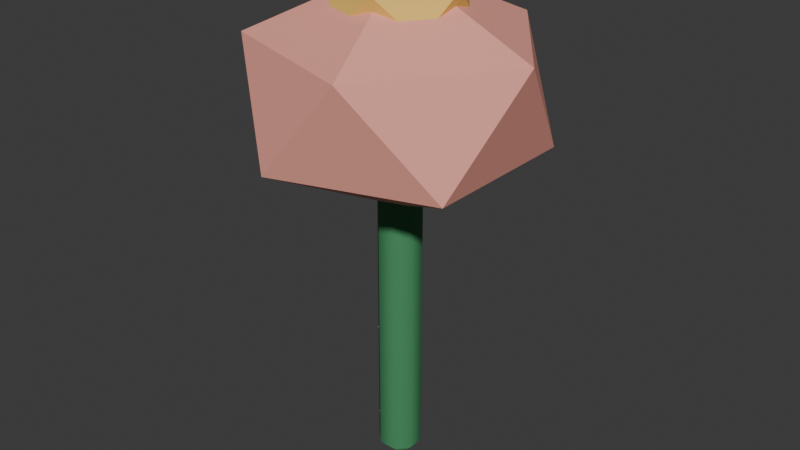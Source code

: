 # Source: flower.blend  (saved by Blender 4.4.32; exported with 4.5.12 LTS)
import bpy
from mathutils import Matrix  # noqa: F401  (used for matrix-valued properties, if any)

bpy.ops.wm.read_factory_settings(use_empty=True)
scene = bpy.context.scene
scene.name = 'Scene'

# ---- collections
col_collection = bpy.data.collections.new('Collection'); scene.collection.children.link(col_collection)

# ---- materials (node trees are filled in below, after node groups)
mat_deep_foliage = bpy.data.materials.new('Deep foliage')
mat_deep_foliage.diffuse_color = (0.05613, 0.2623, 0.107, 1.0)
mat_flower_coral = bpy.data.materials.new('Flower coral')
mat_flower_coral.diffuse_color = (0.9047, 0.3712, 0.3005, 1.0)
mat_golden_brass = bpy.data.materials.new('Golden brass')
mat_golden_brass.diffuse_color = (0.9301, 0.6038, 0.1356, 1.0)

# ---- material node trees
mat_deep_foliage.use_nodes = True; mat_deep_foliage.node_tree.nodes.clear()
_N = mat_deep_foliage.node_tree.nodes; _L = mat_deep_foliage.node_tree.links
n0 = _N.new('ShaderNodeBsdfPrincipled'); n0.name = 'Principled BSDF'; n0.location = (10, 300)
n0.inputs[0].default_value = (0.05613, 0.2623, 0.107, 1.0)
n0.inputs[2].default_value = 0.78
n1 = _N.new('ShaderNodeOutputMaterial'); n1.name = 'Material Output'; n1.location = (300, 300)
_L.new(n0.outputs[0], n1.inputs[0])
n1.is_active_output = True
mat_flower_coral.use_nodes = True; mat_flower_coral.node_tree.nodes.clear()
_N = mat_flower_coral.node_tree.nodes; _L = mat_flower_coral.node_tree.links
n0 = _N.new('ShaderNodeBsdfPrincipled'); n0.name = 'Principled BSDF'; n0.location = (10, 300)
n0.inputs[0].default_value = (0.9047, 0.3712, 0.3005, 1.0)
n0.inputs[2].default_value = 0.78
n1 = _N.new('ShaderNodeOutputMaterial'); n1.name = 'Material Output'; n1.location = (300, 300)
_L.new(n0.outputs[0], n1.inputs[0])
n1.is_active_output = True
mat_golden_brass.use_nodes = True; mat_golden_brass.node_tree.nodes.clear()
_N = mat_golden_brass.node_tree.nodes; _L = mat_golden_brass.node_tree.links
n0 = _N.new('ShaderNodeBsdfPrincipled'); n0.name = 'Principled BSDF'; n0.location = (10, 300)
n0.inputs[0].default_value = (0.9301, 0.6038, 0.1356, 1.0)
n0.inputs[2].default_value = 0.78
n1 = _N.new('ShaderNodeOutputMaterial'); n1.name = 'Material Output'; n1.location = (300, 300)
_L.new(n0.outputs[0], n1.inputs[0])
n1.is_active_output = True

# ---- world
world_world = bpy.data.worlds.new('World'); scene.world = world_world
world_world.use_nodes = True; world_world.node_tree.nodes.clear()
_N = world_world.node_tree.nodes; _L = world_world.node_tree.links
n0 = _N.new('ShaderNodeOutputWorld'); n0.name = 'World Output'; n0.location = (300, 300)
n1 = _N.new('ShaderNodeBackground'); n1.name = 'Background'; n1.location = (10, 300)
n1.inputs[0].default_value = (0.05088, 0.05088, 0.05088, 1.0)
_L.new(n1.outputs[0], n0.inputs[0])
n0.is_active_output = True
world_world.color = (0.05088, 0.05088, 0.05088)
world_world.sun_shadow_jitter_overblur = 0.0

# ---- meshes
me_cube_090 = bpy.data.meshes.new('Cube.090')
me_cube_090.from_pydata([(-0.008, -0.008, -0.175), (-0.008, -0.02, -0.163), (-0.02, -0.008, -0.163), (-0.008, -0.02, 0.163), (-0.008, -0.008, 0.175), (-0.02, -0.008, 0.163), (-0.008, 0.008, -0.175), (-0.02, 0.008, -0.163), (-0.008, 0.02, -0.163), (-0.008, 0.008, 0.175), (-0.008, 0.02, 0.163), (-0.02, 0.008, 0.163), (0.008, -0.008, -0.175), (0.02, -0.008, -0.163), (0.008, -0.02, -0.163), (0.008, -0.008, 0.175), (0.008, -0.02, 0.163), (0.02, -0.008, 0.163), (0.008, 0.008, -0.175), (0.008, 0.02, -0.163), (0.02, 0.008, -0.163), (0.008, 0.008, 0.175), (0.02, 0.008, 0.163), (0.008, 0.02, 0.163)], [], [(14, 16, 3, 1), (20, 22, 17, 13), (21, 9, 4, 15), (2, 5, 11, 7), (8, 10, 23, 19), (0, 1, 2), (3, 4, 5), (6, 7, 8), (9, 10, 11), (12, 13, 14), (15, 16, 17), (18, 19, 20), (21, 22, 23), (6, 0, 2, 7), (1, 3, 5, 2), (4, 9, 11, 5), (10, 8, 7, 11), (18, 6, 8, 19), (9, 21, 23, 10), (22, 20, 19, 23), (12, 18, 20, 13), (21, 15, 17, 22), (16, 14, 13, 17), (0, 12, 14, 1), (15, 4, 3, 16), (6, 18, 12, 0)])
_uv = me_cube_090.uv_layers.new(name='UVMap')
_uv.uv.foreach_set('vector', [0.3836, 0.825, 0.6164, 0.825, 0.6164, 0.925, 0.3836, 0.925, 0.3836, 0.575, 0.6164, 0.575, 0.6164, 0.675, 0.3836, 0.675, 0.7, 0.575, 0.8, 0.575, 0.8, 0.675, 0.7, 0.675, 0.3836, 0.075, 0.6164, 0.075, 0.6164, 0.175, 0.3836, 0.175, 0.3836, 0.325, 0.6164, 0.325, 0.6164, 0.425, 0.3836, 0.425, 0.2, 0.675, 0.2, 0.75, 0.125, 0.675, 0.6164, 0.925, 0.625, 0.925, 0.6164, 1.0, 0.2, 0.575, 0.125, 0.575, 0.2, 0.5, 0.625, 0.325, 0.6164, 0.325, 0.6164, 0.25, 0.3, 0.675, 0.375, 0.675, 0.3, 0.75, 0.625, 0.825, 0.6164, 0.825, 0.6164, 0.75, 0.3, 0.575, 0.3, 0.5, 0.375, 0.575, 0.625, 0.575, 0.6164, 0.575, 0.6164, 0.5, 0.2, 0.575, 0.2, 0.675, 0.125, 0.675, 0.125, 0.575, 0.3836, 0.0, 0.6164, 0.0, 0.6164, 0.075, 0.3836, 0.075, 0.625, 0.075, 0.625, 0.175, 0.6164, 0.175, 0.6164, 0.075, 0.6164, 0.325, 0.3836, 0.325, 0.3836, 0.175, 0.6164, 0.175, 0.3, 0.575, 0.2, 0.575, 0.2, 0.5, 0.3, 0.5, 0.625, 0.325, 0.625, 0.425, 0.6164, 0.425, 0.6164, 0.325, 0.6164, 0.575, 0.3836, 0.575, 0.3836, 0.425, 0.6164, 0.425, 0.3, 0.675, 0.3, 0.575, 0.3836, 0.575, 0.3836, 0.675, 0.7, 0.575, 0.7, 0.675, 0.6164, 0.675, 0.6164, 0.575, 0.6164, 0.825, 0.3836, 0.825, 0.3836, 0.675, 0.6164, 0.675, 0.2, 0.675, 0.3, 0.675, 0.3, 0.75, 0.2, 0.75, 0.625, 0.825, 0.625, 0.925, 0.6164, 0.925, 0.6164, 0.825, 0.2, 0.575, 0.3, 0.575, 0.3, 0.675, 0.2, 0.675])
me_cube_090.materials.append(mat_deep_foliage)
me_cube_090.update()
me_cube_090.normals_split_custom_set([tuple(v) for v in zip(*[iter([0.3904, -0.9203, -0.02584, 0.3904, -0.9203, 0.02584, -0.3904, -0.9203, 0.02584, -0.3904, -0.9203, -0.02584, 0.9203, 0.3904, -0.02584, 0.9203, 0.3904, 0.02584, 0.9203, -0.3904, 0.02584, 0.9203, -0.3904, -0.02584, 0.3283, 0.3284, 0.8856, -0.3284, 0.3283, 0.8856, -0.3283, -0.3284, 0.8856, 0.3284, -0.3283, 0.8856, -0.9203, -0.3904, -0.02584, -0.9203, -0.3904, 0.02584, -0.9203, 0.3904, 0.02584, -0.9203, 0.3904, -0.02584, -0.3904, 0.9203, -0.02584, -0.3904, 0.9203, 0.02584, 0.3904, 0.9203, 0.02584, 0.3904, 0.9203, -0.02584, -0.3284, -0.3284, -0.8856, -0.3904, -0.9203, -0.02582, -0.9203, -0.3904, -0.02581, -0.3904, -0.9203, 0.02581, -0.3284, -0.3284, 0.8856, -0.9203, -0.3904, 0.02582, -0.3284, 0.3284, -0.8856, -0.9203, 0.3904, -0.02582, -0.3904, 0.9203, -0.02581, -0.3284, 0.3284, 0.8856, -0.3904, 0.9203, 0.02582, -0.9203, 0.3904, 0.02581, 0.3284, -0.3284, -0.8856, 0.9203, -0.3904, -0.02582, 0.3904, -0.9203, -0.02581, 0.3284, -0.3284, 0.8856, 0.3904, -0.9203, 0.02582, 0.9203, -0.3904, 0.02581, 0.3284, 0.3284, -0.8856, 0.3904, 0.9203, -0.02582, 0.9203, 0.3904, -0.02581, 0.3284, 0.3284, 0.8856, 0.9203, 0.3904, 0.02582, 0.3904, 0.9203, 0.02581, -0.3284, 0.3284, -0.8856, -0.3284, -0.3284, -0.8856, -0.9203, -0.3904, -0.02586, -0.9203, 0.3904, -0.02586, -0.3904, -0.9203, -0.02583, -0.3904, -0.9203, 0.02583, -0.9203, -0.3904, 0.02583, -0.9203, -0.3904, -0.02583, -0.3284, -0.3284, 0.8856, -0.3284, 0.3284, 0.8856, -0.9203, 0.3904, 0.02586, -0.9203, -0.3904, 0.02586, -0.3904, 0.9203, 0.02583, -0.3904, 0.9203, -0.02583, -0.9203, 0.3904, -0.02583, -0.9203, 0.3904, 0.02583, 0.3284, 0.3284, -0.8856, -0.3284, 0.3284, -0.8856, -0.3904, 0.9203, -0.02586, 0.3904, 0.9203, -0.02586, -0.3284, 0.3284, 0.8856, 0.3284, 0.3284, 0.8856, 0.3904, 0.9203, 0.02586, -0.3904, 0.9203, 0.02586, 0.9203, 0.3904, 0.02583, 0.9203, 0.3904, -0.02583, 0.3904, 0.9203, -0.02583, 0.3904, 0.9203, 0.02583, 0.3284, -0.3284, -0.8856, 0.3284, 0.3284, -0.8856, 0.9203, 0.3904, -0.02586, 0.9203, -0.3904, -0.02586, 0.3284, 0.3284, 0.8856, 0.3284, -0.3284, 0.8856, 0.9203, -0.3904, 0.02586, 0.9203, 0.3904, 0.02586, 0.3904, -0.9203, 0.02583, 0.3904, -0.9203, -0.02583, 0.9203, -0.3904, -0.02583, 0.9203, -0.3904, 0.02583, -0.3284, -0.3284, -0.8856, 0.3284, -0.3284, -0.8856, 0.3904, -0.9203, -0.02586, -0.3904, -0.9203, -0.02586, 0.3284, -0.3284, 0.8856, -0.3284, -0.3284, 0.8856, -0.3904, -0.9203, 0.02586, 0.3904, -0.9203, 0.02586, -0.3283, 0.3284, -0.8856, 0.3284, 0.3283, -0.8856, 0.3283, -0.3284, -0.8856, -0.3284, -0.3283, -0.8856])] * 3)])
me_icosphere_052 = bpy.data.meshes.new('Icosphere.052')
me_icosphere_052.from_pydata([(0.0, 0.0, -1.0), (0.7236, -0.5257, -0.4472), (-0.2764, -0.8506, -0.4472), (-0.8944, 0.0, -0.4472), (-0.2764, 0.8506, -0.4472), (0.7236, 0.5257, -0.4472), (0.2764, -0.8506, 0.4472), (-0.7236, -0.5257, 0.4472), (-0.7236, 0.5257, 0.4472), (0.2764, 0.8506, 0.4472), (0.8944, 0.0, 0.4472), (0.0, 0.0, 1.0)], [], [(0, 1, 2), (1, 0, 5), (0, 2, 3), (0, 3, 4), (0, 4, 5), (1, 5, 10), (2, 1, 6), (3, 2, 7), (4, 3, 8), (5, 4, 9), (1, 10, 6), (2, 6, 7), (3, 7, 8), (4, 8, 9), (5, 9, 10), (6, 10, 11), (7, 6, 11), (8, 7, 11), (9, 8, 11), (10, 9, 11)])
_uv = me_icosphere_052.uv_layers.new(name='UVMap')
_uv.uv.foreach_set('vector', [0.1818, 0.0, 0.2727, 0.1575, 0.09091, 0.1575, 0.2727, 0.1575, 0.3636, 0.0, 0.4545, 0.1575, 0.9091, 0.0, 1.0, 0.1575, 0.8182, 0.1575, 0.7273, 0.0, 0.8182, 0.1575, 0.6364, 0.1575, 0.5455, 0.0, 0.6364, 0.1575, 0.4545, 0.1575, 0.2727, 0.1575, 0.4545, 0.1575, 0.3636, 0.3149, 0.09091, 0.1575, 0.2727, 0.1575, 0.1818, 0.3149, 0.8182, 0.1575, 1.0, 0.1575, 0.9091, 0.3149, 0.6364, 0.1575, 0.8182, 0.1575, 0.7273, 0.3149, 0.4545, 0.1575, 0.6364, 0.1575, 0.5455, 0.3149, 0.2727, 0.1575, 0.3636, 0.3149, 0.1818, 0.3149, 0.09091, 0.1575, 0.1818, 0.3149, 0.0, 0.3149, 0.8182, 0.1575, 0.9091, 0.3149, 0.7273, 0.3149, 0.6364, 0.1575, 0.7273, 0.3149, 0.5455, 0.3149, 0.4545, 0.1575, 0.5455, 0.3149, 0.3636, 0.3149, 0.1818, 0.3149, 0.3636, 0.3149, 0.2727, 0.4724, 0.0, 0.3149, 0.1818, 0.3149, 0.09091, 0.4724, 0.7273, 0.3149, 0.9091, 0.3149, 0.8182, 0.4724, 0.5455, 0.3149, 0.7273, 0.3149, 0.6364, 0.4724, 0.3636, 0.3149, 0.5455, 0.3149, 0.4545, 0.4724])
me_icosphere_052.materials.append(mat_flower_coral)
me_icosphere_052.update()
me_icosphere_053 = bpy.data.meshes.new('Icosphere.053')
me_icosphere_053.from_pydata([(0.0, 0.0, -1.0), (0.7236, -0.5257, -0.4472), (-0.2764, -0.8506, -0.4472), (-0.8944, 0.0, -0.4472), (-0.2764, 0.8506, -0.4472), (0.7236, 0.5257, -0.4472), (0.2764, -0.8506, 0.4472), (-0.7236, -0.5257, 0.4472), (-0.7236, 0.5257, 0.4472), (0.2764, 0.8506, 0.4472), (0.8944, 0.0, 0.4472), (0.0, 0.0, 1.0)], [], [(0, 1, 2), (1, 0, 5), (0, 2, 3), (0, 3, 4), (0, 4, 5), (1, 5, 10), (2, 1, 6), (3, 2, 7), (4, 3, 8), (5, 4, 9), (1, 10, 6), (2, 6, 7), (3, 7, 8), (4, 8, 9), (5, 9, 10), (6, 10, 11), (7, 6, 11), (8, 7, 11), (9, 8, 11), (10, 9, 11)])
_uv = me_icosphere_053.uv_layers.new(name='UVMap')
_uv.uv.foreach_set('vector', [0.1818, 0.0, 0.2727, 0.1575, 0.09091, 0.1575, 0.2727, 0.1575, 0.3636, 0.0, 0.4545, 0.1575, 0.9091, 0.0, 1.0, 0.1575, 0.8182, 0.1575, 0.7273, 0.0, 0.8182, 0.1575, 0.6364, 0.1575, 0.5455, 0.0, 0.6364, 0.1575, 0.4545, 0.1575, 0.2727, 0.1575, 0.4545, 0.1575, 0.3636, 0.3149, 0.09091, 0.1575, 0.2727, 0.1575, 0.1818, 0.3149, 0.8182, 0.1575, 1.0, 0.1575, 0.9091, 0.3149, 0.6364, 0.1575, 0.8182, 0.1575, 0.7273, 0.3149, 0.4545, 0.1575, 0.6364, 0.1575, 0.5455, 0.3149, 0.2727, 0.1575, 0.3636, 0.3149, 0.1818, 0.3149, 0.09091, 0.1575, 0.1818, 0.3149, 0.0, 0.3149, 0.8182, 0.1575, 0.9091, 0.3149, 0.7273, 0.3149, 0.6364, 0.1575, 0.7273, 0.3149, 0.5455, 0.3149, 0.4545, 0.1575, 0.5455, 0.3149, 0.3636, 0.3149, 0.1818, 0.3149, 0.3636, 0.3149, 0.2727, 0.4724, 0.0, 0.3149, 0.1818, 0.3149, 0.09091, 0.4724, 0.7273, 0.3149, 0.9091, 0.3149, 0.8182, 0.4724, 0.5455, 0.3149, 0.7273, 0.3149, 0.6364, 0.4724, 0.3636, 0.3149, 0.5455, 0.3149, 0.4545, 0.4724])
me_icosphere_053.materials.append(mat_golden_brass)
me_icosphere_053.update()

# ---- objects
ob_flower = bpy.data.objects.new('Flower', None)
ob_stem = bpy.data.objects.new('Stem', me_cube_090)
ob_bloom = bpy.data.objects.new('Bloom', me_icosphere_052)
ob_center = bpy.data.objects.new('Center', me_icosphere_053)

# ---- transforms, parenting, visibility, modifiers, constraints
ob_flower.location = (0.0, 0.0, 0.0)
ob_stem.parent = ob_flower
ob_stem.location = (0.0, 0.0, 0.175)
ob_stem.rotation_euler = (0.0, -0.0, -3.142)
ob_bloom.parent = ob_flower
ob_bloom.location = (0.0, 0.0, 0.38)
ob_bloom.scale = (0.15, 0.15, 0.11)
ob_center.parent = ob_flower
ob_center.location = (0.0, 0.0, 0.46)
ob_center.scale = (0.07, 0.07, 0.04)

# ---- collection membership
col_collection.objects.link(ob_flower)
col_collection.objects.link(ob_stem)
col_collection.objects.link(ob_bloom)
col_collection.objects.link(ob_center)

# ---- scene / render settings (as saved in the file)
scene.frame_start = 1; scene.frame_end = 250; scene.frame_set(1)
scene.render.engine = 'BLENDER_EEVEE_NEXT'
bpy.context.view_layer.update()

# ---- added for rendering (the .blend has no active camera and no usable light): camera, sun
cam_auto = bpy.data.cameras.new('AutoCamera')
cam_auto.lens = 50.0
cam_auto.sensor_width = 36.0
cam_auto.clip_end = 1000.0
ob_auto_camera = bpy.data.objects.new('AutoCamera', cam_auto)
scene.collection.objects.link(ob_auto_camera)
ob_auto_camera.location = (0.575667, -0.690801, 0.710534)
ob_auto_camera.rotation_euler = (1.09748, -7.21219e-08, 0.694738)
scene.camera = ob_auto_camera
light_auto_sun = bpy.data.lights.new('AutoSun', 'SUN')
light_auto_sun.energy = 3.0
light_auto_sun.angle = 0.0523599
ob_auto_sun = bpy.data.objects.new('AutoSun', light_auto_sun)
scene.collection.objects.link(ob_auto_sun)
ob_auto_sun.rotation_euler = (0.872665, 0.174533, 0.523599)
bpy.context.view_layer.update()
